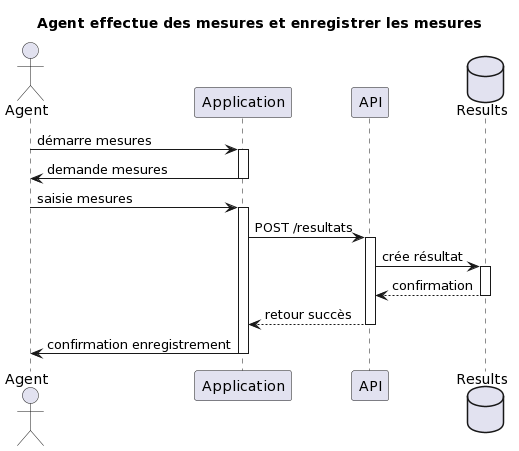

The diagram above was rendered by PlantUML. Its source (embedded in the PNG):
@startuml
title Agent effectue des mesures et enregistrer les mesures

Actor Agent
Participant Application 
Participant API
database Results

Agent -> Application : démarre mesures
activate Application
Application -> Agent : demande mesures
deactivate Application

Agent -> Application : saisie mesures
activate Application
Application -> API : POST /resultats
activate API
API ->  Results : crée résultat
activate  Results
Results --> API : confirmation
deactivate  Results
API --> Application : retour succès
deactivate API

Application -> Agent : confirmation enregistrement
deactivate Application
@enduml